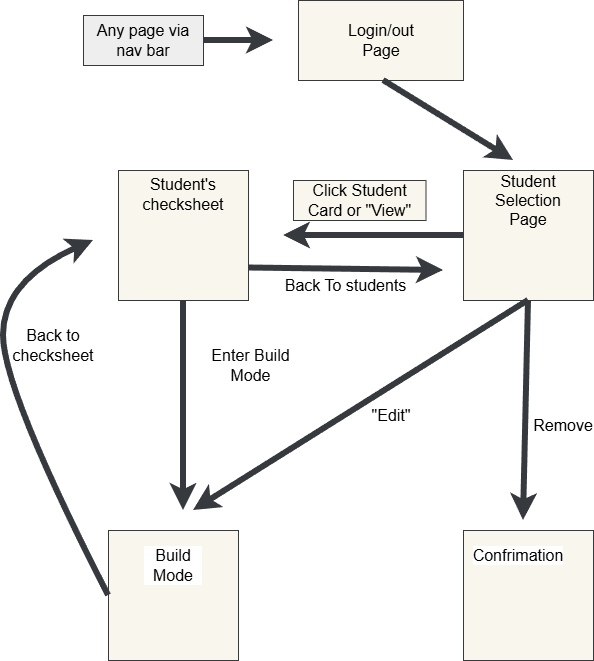

The diagram above was exported from draw.io. Its source (the exported page's mxGraphModel, read from the mxfile embedded in the PNG):
<mxGraphModel dx="1504" dy="1082" grid="1" gridSize="10" guides="1" tooltips="1" connect="1" arrows="1" fold="1" page="1" pageScale="1" pageWidth="850" pageHeight="1100" background="light-dark(#FFFFFF,#FFFFFF)" math="0" shadow="0">
  <root>
    <mxCell id="0" />
    <mxCell id="1" parent="0" />
    <mxCell id="Mm81MemXifv65-XEZml5-2" parent="1" style="rounded=0;whiteSpace=wrap;html=1;fillColor=#f9f7ed;strokeColor=#36393d;" value="" vertex="1">
      <mxGeometry height="80" width="165" x="345" y="40" as="geometry" />
    </mxCell>
    <mxCell id="Mm81MemXifv65-XEZml5-3" parent="1" style="text;html=1;whiteSpace=wrap;align=center;verticalAlign=middle;rounded=0;fontSize=16;fillColor=#f9f7ed;strokeColor=none;" value="Login/out Page" vertex="1">
      <mxGeometry height="30" width="90" x="382.5" y="65" as="geometry" />
    </mxCell>
    <mxCell id="Mm81MemXifv65-XEZml5-7" edge="1" parent="1" style="edgeStyle=none;curved=1;rounded=0;orthogonalLoop=1;jettySize=auto;html=1;exitX=0.5;exitY=1;exitDx=0;exitDy=0;fontSize=12;startSize=8;endSize=8;fillColor=#f9f7ed;strokeColor=light-dark(#36393D,#1A1A1A);strokeWidth=6;">
      <mxGeometry relative="1" as="geometry">
        <mxPoint x="430" y="120" as="sourcePoint" />
        <mxPoint x="560" y="200" as="targetPoint" />
      </mxGeometry>
    </mxCell>
    <mxCell id="Mm81MemXifv65-XEZml5-11" edge="1" parent="1" style="edgeStyle=none;curved=1;rounded=0;orthogonalLoop=1;jettySize=auto;html=1;exitX=1;exitY=0.75;exitDx=0;exitDy=0;fontSize=12;startSize=8;endSize=8;fillColor=#f9f7ed;strokeColor=#36393d;">
      <mxGeometry relative="1" as="geometry">
        <mxPoint x="610" y="152.5" as="sourcePoint" />
        <mxPoint x="610" y="152.5" as="targetPoint" />
      </mxGeometry>
    </mxCell>
    <mxCell id="Mm81MemXifv65-XEZml5-12" parent="1" style="whiteSpace=wrap;html=1;aspect=fixed;fillColor=#f9f7ed;strokeColor=#36393d;" value="" vertex="1">
      <mxGeometry height="130" width="130" x="165" y="210" as="geometry" />
    </mxCell>
    <mxCell id="Mm81MemXifv65-XEZml5-13" parent="1" style="text;html=1;whiteSpace=wrap;align=center;verticalAlign=middle;rounded=0;fontSize=16;fillColor=#f9f7ed;strokeColor=none;labelBorderColor=none;" value="Student's checksheet" vertex="1">
      <mxGeometry height="30" width="60" x="200" y="219" as="geometry" />
    </mxCell>
    <mxCell id="Mm81MemXifv65-XEZml5-15" parent="1" style="whiteSpace=wrap;html=1;aspect=fixed;fillColor=#f9f7ed;strokeColor=#36393d;" value="" vertex="1">
      <mxGeometry height="130" width="130" x="510" y="210" as="geometry" />
    </mxCell>
    <mxCell id="Mm81MemXifv65-XEZml5-16" parent="1" style="text;html=1;whiteSpace=wrap;align=center;verticalAlign=middle;rounded=0;fontSize=16;fillColor=#f9f7ed;strokeColor=none;" value="Student Selection Page" vertex="1">
      <mxGeometry height="30" width="60" x="545" y="225" as="geometry" />
    </mxCell>
    <mxCell id="Mm81MemXifv65-XEZml5-17" edge="1" parent="1" source="Mm81MemXifv65-XEZml5-15" style="endArrow=classic;html=1;rounded=0;fontSize=12;startSize=8;endSize=8;curved=1;exitX=0;exitY=0.5;exitDx=0;exitDy=0;strokeWidth=6;fillColor=#eeeeee;strokeColor=light-dark(#36393D,#1A1A1A);" value="">
      <mxGeometry height="50" relative="1" width="50" as="geometry">
        <mxPoint x="340" y="380" as="sourcePoint" />
        <mxPoint x="330" y="275" as="targetPoint" />
      </mxGeometry>
    </mxCell>
    <mxCell id="Mm81MemXifv65-XEZml5-18" parent="1" style="text;html=1;whiteSpace=wrap;align=center;verticalAlign=middle;rounded=0;fontSize=16;fillColor=#f9f7ed;strokeColor=#36393d;" value="Click Student Card or &quot;View&quot;" vertex="1">
      <mxGeometry height="40" width="132.5" x="340" y="220" as="geometry" />
    </mxCell>
    <mxCell id="Mm81MemXifv65-XEZml5-20" parent="1" style="whiteSpace=wrap;html=1;aspect=fixed;fillColor=#f9f7ed;strokeColor=#36393d;" value="" vertex="1">
      <mxGeometry height="130" width="130" x="155" y="570" as="geometry" />
    </mxCell>
    <mxCell id="Mm81MemXifv65-XEZml5-22" parent="1" style="text;html=1;whiteSpace=wrap;strokeColor=none;fillColor=none;align=center;verticalAlign=middle;rounded=0;fontSize=16;fontFamily=Helvetica;fontColor=default;labelBackgroundColor=default;" value="Build Mode" vertex="1">
      <mxGeometry height="30" width="60" x="190" y="590" as="geometry" />
    </mxCell>
    <mxCell id="Mm81MemXifv65-XEZml5-23" edge="1" parent="1" source="Mm81MemXifv65-XEZml5-15" style="endArrow=classic;html=1;rounded=0;fontSize=12;startSize=8;endSize=8;curved=1;exitX=0.5;exitY=1;exitDx=0;exitDy=0;strokeWidth=6;fillColor=#eeeeee;strokeColor=light-dark(#36393D,#1A1A1A);" value="">
      <mxGeometry height="50" relative="1" width="50" as="geometry">
        <mxPoint x="680" y="440" as="sourcePoint" />
        <mxPoint x="240" y="550" as="targetPoint" />
      </mxGeometry>
    </mxCell>
    <mxCell id="Mm81MemXifv65-XEZml5-24" parent="1" style="text;html=1;whiteSpace=wrap;strokeColor=none;fillColor=none;align=center;verticalAlign=middle;rounded=0;fontSize=16;fontFamily=Helvetica;fontColor=default;labelBackgroundColor=default;" value="&quot;Edit&quot;" vertex="1">
      <mxGeometry height="30" width="70" x="402.5" y="440" as="geometry" />
    </mxCell>
    <mxCell id="Mm81MemXifv65-XEZml5-26" edge="1" parent="1" source="Mm81MemXifv65-XEZml5-12" style="endArrow=classic;html=1;rounded=0;fontSize=12;startSize=8;endSize=8;curved=1;exitX=0.5;exitY=1;exitDx=0;exitDy=0;strokeWidth=6;fillColor=#eeeeee;strokeColor=light-dark(#36393D,#1A1A1A);" value="">
      <mxGeometry height="50" relative="1" width="50" as="geometry">
        <mxPoint x="675" y="500" as="sourcePoint" />
        <mxPoint x="230" y="550" as="targetPoint" />
      </mxGeometry>
    </mxCell>
    <mxCell id="Mm81MemXifv65-XEZml5-28" parent="1" style="text;html=1;whiteSpace=wrap;strokeColor=none;fillColor=none;align=center;verticalAlign=middle;rounded=0;fontSize=16;fontFamily=Helvetica;fontColor=default;labelBackgroundColor=default;" value="Enter Build Mode" vertex="1">
      <mxGeometry height="30" width="115" x="240" y="390" as="geometry" />
    </mxCell>
    <mxCell id="Mm81MemXifv65-XEZml5-31" edge="1" parent="1" source="Mm81MemXifv65-XEZml5-15" style="edgeStyle=none;curved=1;rounded=0;orthogonalLoop=1;jettySize=auto;html=1;exitX=0.5;exitY=1;exitDx=0;exitDy=0;fontSize=12;startSize=8;endSize=8;fillColor=#f9f7ed;strokeColor=light-dark(#36393D,#1A1A1A);strokeWidth=6;">
      <mxGeometry relative="1" as="geometry">
        <mxPoint x="500" y="310" as="sourcePoint" />
        <mxPoint x="570" y="560" as="targetPoint" />
      </mxGeometry>
    </mxCell>
    <mxCell id="Mm81MemXifv65-XEZml5-32" parent="1" style="whiteSpace=wrap;html=1;aspect=fixed;fillColor=#f9f7ed;strokeColor=#36393d;" value="" vertex="1">
      <mxGeometry height="130" width="130" x="510" y="570" as="geometry" />
    </mxCell>
    <mxCell id="Mm81MemXifv65-XEZml5-34" parent="1" style="text;html=1;whiteSpace=wrap;strokeColor=none;fillColor=none;align=center;verticalAlign=middle;rounded=0;fontSize=16;fontFamily=Helvetica;fontColor=default;labelBackgroundColor=default;" value="Remove" vertex="1">
      <mxGeometry height="30" width="60" x="580" y="450" as="geometry" />
    </mxCell>
    <mxCell id="Mm81MemXifv65-XEZml5-35" parent="1" style="text;html=1;whiteSpace=wrap;strokeColor=none;fillColor=none;align=center;verticalAlign=middle;rounded=0;fontSize=16;fontFamily=Helvetica;fontColor=default;labelBackgroundColor=default;" value="Confrimation" vertex="1">
      <mxGeometry height="30" width="60" x="535" y="580" as="geometry" />
    </mxCell>
    <mxCell id="Mm81MemXifv65-XEZml5-36" edge="1" parent="1" source="Mm81MemXifv65-XEZml5-20" style="curved=1;endArrow=classic;html=1;rounded=0;strokeColor=light-dark(#36393D,#1A1A1A);strokeWidth=6;align=center;verticalAlign=middle;fontFamily=Helvetica;fontSize=12;fontColor=light-dark(#000000,#1A1A1A);labelBackgroundColor=default;startSize=8;endSize=8;fillColor=#f9f7ed;exitX=0;exitY=0.5;exitDx=0;exitDy=0;" value="">
      <mxGeometry height="50" relative="1" width="50" as="geometry">
        <Array as="points">
          <mxPoint x="50" y="430" />
          <mxPoint x="50" y="320" />
        </Array>
        <mxPoint x="440" y="480" as="sourcePoint" />
        <mxPoint x="140" y="280" as="targetPoint" />
      </mxGeometry>
    </mxCell>
    <mxCell id="Mm81MemXifv65-XEZml5-39" parent="1" style="text;html=1;whiteSpace=wrap;strokeColor=none;fillColor=none;align=center;verticalAlign=middle;rounded=0;fontSize=16;fontFamily=Helvetica;fontColor=default;labelBackgroundColor=default;" value="Back to checksheet" vertex="1">
      <mxGeometry height="30" width="60" x="70" y="370" as="geometry" />
    </mxCell>
    <mxCell id="Mm81MemXifv65-XEZml5-45" edge="1" parent="1" source="Mm81MemXifv65-XEZml5-12" style="endArrow=classic;html=1;rounded=0;fontSize=12;startSize=8;endSize=8;curved=1;exitX=1;exitY=0.75;exitDx=0;exitDy=0;strokeWidth=6;fillColor=#eeeeee;strokeColor=light-dark(#36393D,#1A1A1A);" value="">
      <mxGeometry height="50" relative="1" width="50" as="geometry">
        <mxPoint x="650" y="310" as="sourcePoint" />
        <mxPoint x="490" y="310" as="targetPoint" />
      </mxGeometry>
    </mxCell>
    <mxCell id="Mm81MemXifv65-XEZml5-47" parent="1" style="text;html=1;whiteSpace=wrap;strokeColor=none;fillColor=none;align=center;verticalAlign=middle;rounded=0;fontSize=16;fontFamily=Helvetica;fontColor=default;labelBackgroundColor=default;" value="Back To students" vertex="1">
      <mxGeometry height="30" width="125" x="330" y="310" as="geometry" />
    </mxCell>
    <mxCell id="Mm81MemXifv65-XEZml5-51" parent="1" style="text;html=1;whiteSpace=wrap;strokeColor=#36393d;fillColor=#eeeeee;align=center;verticalAlign=middle;rounded=0;fontSize=16;fontFamily=Helvetica;" value="Any page via nav bar" vertex="1">
      <mxGeometry height="50" width="120" x="130" y="55" as="geometry" />
    </mxCell>
    <mxCell id="Mm81MemXifv65-XEZml5-53" edge="1" parent="1" style="edgeStyle=none;curved=1;rounded=0;orthogonalLoop=1;jettySize=auto;html=1;exitX=0.5;exitY=1;exitDx=0;exitDy=0;fontSize=12;startSize=8;endSize=8;fillColor=#f9f7ed;strokeColor=light-dark(#36393D,#1A1A1A);strokeWidth=6;">
      <mxGeometry relative="1" as="geometry">
        <mxPoint x="250" y="80" as="sourcePoint" />
        <mxPoint x="320" y="80" as="targetPoint" />
      </mxGeometry>
    </mxCell>
  </root>
</mxGraphModel>